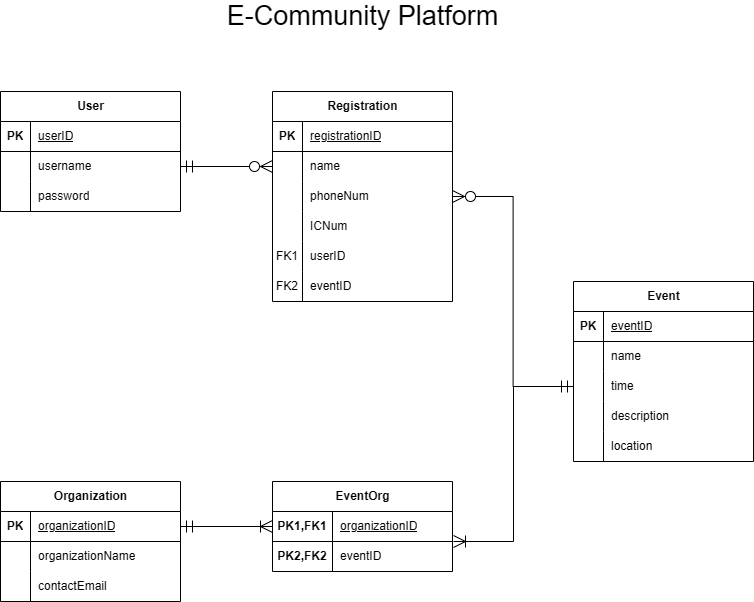

The diagram above was exported from draw.io. Its source (the exported page's mxGraphModel, read from the mxfile embedded in the PNG):
<mxGraphModel dx="2426" dy="1276" grid="1" gridSize="10" guides="1" tooltips="1" connect="1" arrows="1" fold="1" page="1" pageScale="1" pageWidth="1600" pageHeight="900" math="0" shadow="0">
  <root>
    <mxCell id="0" />
    <mxCell id="1" parent="0" />
    <mxCell id="2" parent="1" style="shape=table;startSize=30;container=1;collapsible=1;childLayout=tableLayout;fixedRows=1;rowLines=0;fontStyle=1;align=center;resizeLast=1;html=1;" value="&lt;span style=&quot;text-wrap-mode: wrap;&quot;&gt;Event&lt;/span&gt;" vertex="1">
      <mxGeometry height="180" width="180" x="1330" y="420" as="geometry" />
    </mxCell>
    <mxCell id="3" parent="2" style="shape=tableRow;horizontal=0;startSize=0;swimlaneHead=0;swimlaneBody=0;fillColor=none;collapsible=0;dropTarget=0;points=[[0,0.5],[1,0.5]];portConstraint=eastwest;top=0;left=0;right=0;bottom=1;" value="" vertex="1">
      <mxGeometry height="30" width="180" y="30" as="geometry" />
    </mxCell>
    <mxCell id="4" parent="3" style="shape=partialRectangle;connectable=0;fillColor=none;top=0;left=0;bottom=0;right=0;fontStyle=1;overflow=hidden;whiteSpace=wrap;html=1;" value="PK" vertex="1">
      <mxGeometry height="30" width="30" as="geometry">
        <mxRectangle height="30" width="30" as="alternateBounds" />
      </mxGeometry>
    </mxCell>
    <mxCell id="5" parent="3" style="shape=partialRectangle;connectable=0;fillColor=none;top=0;left=0;bottom=0;right=0;align=left;spacingLeft=6;fontStyle=5;overflow=hidden;whiteSpace=wrap;html=1;" value="&lt;span style=&quot;font-weight: 400;&quot;&gt;eventID&lt;/span&gt;" vertex="1">
      <mxGeometry height="30" width="150" x="30" as="geometry">
        <mxRectangle height="30" width="150" as="alternateBounds" />
      </mxGeometry>
    </mxCell>
    <mxCell id="6" parent="2" style="shape=tableRow;horizontal=0;startSize=0;swimlaneHead=0;swimlaneBody=0;fillColor=none;collapsible=0;dropTarget=0;points=[[0,0.5],[1,0.5]];portConstraint=eastwest;top=0;left=0;right=0;bottom=0;" value="" vertex="1">
      <mxGeometry height="30" width="180" y="60" as="geometry" />
    </mxCell>
    <mxCell id="7" parent="6" style="shape=partialRectangle;connectable=0;fillColor=none;top=0;left=0;bottom=0;right=0;editable=1;overflow=hidden;whiteSpace=wrap;html=1;" value="" vertex="1">
      <mxGeometry height="30" width="30" as="geometry">
        <mxRectangle height="30" width="30" as="alternateBounds" />
      </mxGeometry>
    </mxCell>
    <mxCell id="8" parent="6" style="shape=partialRectangle;connectable=0;fillColor=none;top=0;left=0;bottom=0;right=0;align=left;spacingLeft=6;overflow=hidden;whiteSpace=wrap;html=1;" value="name" vertex="1">
      <mxGeometry height="30" width="150" x="30" as="geometry">
        <mxRectangle height="30" width="150" as="alternateBounds" />
      </mxGeometry>
    </mxCell>
    <mxCell id="9" parent="2" style="shape=tableRow;horizontal=0;startSize=0;swimlaneHead=0;swimlaneBody=0;fillColor=none;collapsible=0;dropTarget=0;points=[[0,0.5],[1,0.5]];portConstraint=eastwest;top=0;left=0;right=0;bottom=0;" value="" vertex="1">
      <mxGeometry height="30" width="180" y="90" as="geometry" />
    </mxCell>
    <mxCell id="10" parent="9" style="shape=partialRectangle;connectable=0;fillColor=none;top=0;left=0;bottom=0;right=0;editable=1;overflow=hidden;whiteSpace=wrap;html=1;" value="" vertex="1">
      <mxGeometry height="30" width="30" as="geometry">
        <mxRectangle height="30" width="30" as="alternateBounds" />
      </mxGeometry>
    </mxCell>
    <mxCell id="11" parent="9" style="shape=partialRectangle;connectable=0;fillColor=none;top=0;left=0;bottom=0;right=0;align=left;spacingLeft=6;overflow=hidden;whiteSpace=wrap;html=1;" value="time" vertex="1">
      <mxGeometry height="30" width="150" x="30" as="geometry">
        <mxRectangle height="30" width="150" as="alternateBounds" />
      </mxGeometry>
    </mxCell>
    <mxCell id="12" parent="2" style="shape=tableRow;horizontal=0;startSize=0;swimlaneHead=0;swimlaneBody=0;fillColor=none;collapsible=0;dropTarget=0;points=[[0,0.5],[1,0.5]];portConstraint=eastwest;top=0;left=0;right=0;bottom=0;" value="" vertex="1">
      <mxGeometry height="30" width="180" y="120" as="geometry" />
    </mxCell>
    <mxCell id="13" parent="12" style="shape=partialRectangle;connectable=0;fillColor=none;top=0;left=0;bottom=0;right=0;editable=1;overflow=hidden;whiteSpace=wrap;html=1;" value="" vertex="1">
      <mxGeometry height="30" width="30" as="geometry">
        <mxRectangle height="30" width="30" as="alternateBounds" />
      </mxGeometry>
    </mxCell>
    <mxCell id="14" parent="12" style="shape=partialRectangle;connectable=0;fillColor=none;top=0;left=0;bottom=0;right=0;align=left;spacingLeft=6;overflow=hidden;whiteSpace=wrap;html=1;" value="description" vertex="1">
      <mxGeometry height="30" width="150" x="30" as="geometry">
        <mxRectangle height="30" width="150" as="alternateBounds" />
      </mxGeometry>
    </mxCell>
    <mxCell id="15" parent="2" style="shape=tableRow;horizontal=0;startSize=0;swimlaneHead=0;swimlaneBody=0;fillColor=none;collapsible=0;dropTarget=0;points=[[0,0.5],[1,0.5]];portConstraint=eastwest;top=0;left=0;right=0;bottom=0;" vertex="1">
      <mxGeometry height="30" width="180" y="150" as="geometry" />
    </mxCell>
    <mxCell id="16" parent="15" style="shape=partialRectangle;connectable=0;fillColor=none;top=0;left=0;bottom=0;right=0;editable=1;overflow=hidden;whiteSpace=wrap;html=1;" vertex="1">
      <mxGeometry height="30" width="30" as="geometry">
        <mxRectangle height="30" width="30" as="alternateBounds" />
      </mxGeometry>
    </mxCell>
    <mxCell id="17" parent="15" style="shape=partialRectangle;connectable=0;fillColor=none;top=0;left=0;bottom=0;right=0;align=left;spacingLeft=6;overflow=hidden;whiteSpace=wrap;html=1;" value="location" vertex="1">
      <mxGeometry height="30" width="150" x="30" as="geometry">
        <mxRectangle height="30" width="150" as="alternateBounds" />
      </mxGeometry>
    </mxCell>
    <mxCell id="18" parent="1" style="shape=table;startSize=30;container=1;collapsible=1;childLayout=tableLayout;fixedRows=1;rowLines=0;fontStyle=1;align=center;resizeLast=1;html=1;" value="EventOrg" vertex="1">
      <mxGeometry height="90" width="180" x="1029" y="620" as="geometry" />
    </mxCell>
    <mxCell id="19" parent="18" style="shape=tableRow;horizontal=0;startSize=0;swimlaneHead=0;swimlaneBody=0;fillColor=none;collapsible=0;dropTarget=0;points=[[0,0.5],[1,0.5]];portConstraint=eastwest;top=0;left=0;right=0;bottom=1;" value="" vertex="1">
      <mxGeometry height="30" width="180" y="30" as="geometry" />
    </mxCell>
    <mxCell id="20" parent="19" style="shape=partialRectangle;connectable=0;fillColor=none;top=0;left=0;bottom=0;right=0;fontStyle=1;overflow=hidden;whiteSpace=wrap;html=1;" value="PK1,FK1" vertex="1">
      <mxGeometry height="30" width="60" as="geometry">
        <mxRectangle height="30" width="60" as="alternateBounds" />
      </mxGeometry>
    </mxCell>
    <mxCell id="21" parent="19" style="shape=partialRectangle;connectable=0;fillColor=none;top=0;left=0;bottom=0;right=0;align=left;spacingLeft=6;fontStyle=5;overflow=hidden;whiteSpace=wrap;html=1;" value="&lt;span style=&quot;font-weight: 400;&quot;&gt;organizationID&lt;/span&gt;" vertex="1">
      <mxGeometry height="30" width="120" x="60" as="geometry">
        <mxRectangle height="30" width="120" as="alternateBounds" />
      </mxGeometry>
    </mxCell>
    <mxCell id="22" parent="18" style="shape=tableRow;horizontal=0;startSize=0;swimlaneHead=0;swimlaneBody=0;fillColor=none;collapsible=0;dropTarget=0;points=[[0,0.5],[1,0.5]];portConstraint=eastwest;top=0;left=0;right=0;bottom=0;" value="" vertex="1">
      <mxGeometry height="30" width="180" y="60" as="geometry" />
    </mxCell>
    <mxCell id="23" parent="22" style="shape=partialRectangle;connectable=0;fillColor=none;top=0;left=0;bottom=0;right=0;editable=1;overflow=hidden;whiteSpace=wrap;html=1;" value="&lt;span style=&quot;font-weight: 700;&quot;&gt;PK2,FK2&lt;/span&gt;" vertex="1">
      <mxGeometry height="30" width="60" as="geometry">
        <mxRectangle height="30" width="60" as="alternateBounds" />
      </mxGeometry>
    </mxCell>
    <mxCell id="24" parent="22" style="shape=partialRectangle;connectable=0;fillColor=none;top=0;left=0;bottom=0;right=0;align=left;spacingLeft=6;overflow=hidden;whiteSpace=wrap;html=1;" value="eventID" vertex="1">
      <mxGeometry height="30" width="120" x="60" as="geometry">
        <mxRectangle height="30" width="120" as="alternateBounds" />
      </mxGeometry>
    </mxCell>
    <mxCell id="25" parent="1" style="shape=table;startSize=30;container=1;collapsible=1;childLayout=tableLayout;fixedRows=1;rowLines=0;fontStyle=1;align=center;resizeLast=1;html=1;" value="Registration" vertex="1">
      <mxGeometry height="210" width="180" x="1029" y="230" as="geometry" />
    </mxCell>
    <mxCell id="26" parent="25" style="shape=tableRow;horizontal=0;startSize=0;swimlaneHead=0;swimlaneBody=0;fillColor=none;collapsible=0;dropTarget=0;points=[[0,0.5],[1,0.5]];portConstraint=eastwest;top=0;left=0;right=0;bottom=1;" value="" vertex="1">
      <mxGeometry height="30" width="180" y="30" as="geometry" />
    </mxCell>
    <mxCell id="27" parent="26" style="shape=partialRectangle;connectable=0;fillColor=none;top=0;left=0;bottom=0;right=0;fontStyle=1;overflow=hidden;whiteSpace=wrap;html=1;" value="PK" vertex="1">
      <mxGeometry height="30" width="30" as="geometry">
        <mxRectangle height="30" width="30" as="alternateBounds" />
      </mxGeometry>
    </mxCell>
    <mxCell id="28" parent="26" style="shape=partialRectangle;connectable=0;fillColor=none;top=0;left=0;bottom=0;right=0;align=left;spacingLeft=6;fontStyle=5;overflow=hidden;whiteSpace=wrap;html=1;" value="&lt;span style=&quot;font-weight: 400;&quot;&gt;registrationID&lt;/span&gt;" vertex="1">
      <mxGeometry height="30" width="150" x="30" as="geometry">
        <mxRectangle height="30" width="150" as="alternateBounds" />
      </mxGeometry>
    </mxCell>
    <mxCell id="29" parent="25" style="shape=tableRow;horizontal=0;startSize=0;swimlaneHead=0;swimlaneBody=0;fillColor=none;collapsible=0;dropTarget=0;points=[[0,0.5],[1,0.5]];portConstraint=eastwest;top=0;left=0;right=0;bottom=0;" value="" vertex="1">
      <mxGeometry height="30" width="180" y="60" as="geometry" />
    </mxCell>
    <mxCell id="30" parent="29" style="shape=partialRectangle;connectable=0;fillColor=none;top=0;left=0;bottom=0;right=0;editable=1;overflow=hidden;whiteSpace=wrap;html=1;" value="" vertex="1">
      <mxGeometry height="30" width="30" as="geometry">
        <mxRectangle height="30" width="30" as="alternateBounds" />
      </mxGeometry>
    </mxCell>
    <mxCell id="31" parent="29" style="shape=partialRectangle;connectable=0;fillColor=none;top=0;left=0;bottom=0;right=0;align=left;spacingLeft=6;overflow=hidden;whiteSpace=wrap;html=1;" value="name" vertex="1">
      <mxGeometry height="30" width="150" x="30" as="geometry">
        <mxRectangle height="30" width="150" as="alternateBounds" />
      </mxGeometry>
    </mxCell>
    <mxCell id="32" parent="25" style="shape=tableRow;horizontal=0;startSize=0;swimlaneHead=0;swimlaneBody=0;fillColor=none;collapsible=0;dropTarget=0;points=[[0,0.5],[1,0.5]];portConstraint=eastwest;top=0;left=0;right=0;bottom=0;" value="" vertex="1">
      <mxGeometry height="30" width="180" y="90" as="geometry" />
    </mxCell>
    <mxCell id="33" parent="32" style="shape=partialRectangle;connectable=0;fillColor=none;top=0;left=0;bottom=0;right=0;editable=1;overflow=hidden;whiteSpace=wrap;html=1;" value="" vertex="1">
      <mxGeometry height="30" width="30" as="geometry">
        <mxRectangle height="30" width="30" as="alternateBounds" />
      </mxGeometry>
    </mxCell>
    <mxCell id="34" parent="32" style="shape=partialRectangle;connectable=0;fillColor=none;top=0;left=0;bottom=0;right=0;align=left;spacingLeft=6;overflow=hidden;whiteSpace=wrap;html=1;" value="phoneNum" vertex="1">
      <mxGeometry height="30" width="150" x="30" as="geometry">
        <mxRectangle height="30" width="150" as="alternateBounds" />
      </mxGeometry>
    </mxCell>
    <mxCell id="35" parent="25" style="shape=tableRow;horizontal=0;startSize=0;swimlaneHead=0;swimlaneBody=0;fillColor=none;collapsible=0;dropTarget=0;points=[[0,0.5],[1,0.5]];portConstraint=eastwest;top=0;left=0;right=0;bottom=0;" value="" vertex="1">
      <mxGeometry height="30" width="180" y="120" as="geometry" />
    </mxCell>
    <mxCell id="36" parent="35" style="shape=partialRectangle;connectable=0;fillColor=none;top=0;left=0;bottom=0;right=0;editable=1;overflow=hidden;whiteSpace=wrap;html=1;" value="" vertex="1">
      <mxGeometry height="30" width="30" as="geometry">
        <mxRectangle height="30" width="30" as="alternateBounds" />
      </mxGeometry>
    </mxCell>
    <mxCell id="37" parent="35" style="shape=partialRectangle;connectable=0;fillColor=none;top=0;left=0;bottom=0;right=0;align=left;spacingLeft=6;overflow=hidden;whiteSpace=wrap;html=1;" value="ICNum" vertex="1">
      <mxGeometry height="30" width="150" x="30" as="geometry">
        <mxRectangle height="30" width="150" as="alternateBounds" />
      </mxGeometry>
    </mxCell>
    <mxCell id="38" parent="25" style="shape=tableRow;horizontal=0;startSize=0;swimlaneHead=0;swimlaneBody=0;fillColor=none;collapsible=0;dropTarget=0;points=[[0,0.5],[1,0.5]];portConstraint=eastwest;top=0;left=0;right=0;bottom=0;" vertex="1">
      <mxGeometry height="30" width="180" y="150" as="geometry" />
    </mxCell>
    <mxCell id="39" parent="38" style="shape=partialRectangle;connectable=0;fillColor=none;top=0;left=0;bottom=0;right=0;editable=1;overflow=hidden;whiteSpace=wrap;html=1;" value="FK1" vertex="1">
      <mxGeometry height="30" width="30" as="geometry">
        <mxRectangle height="30" width="30" as="alternateBounds" />
      </mxGeometry>
    </mxCell>
    <mxCell id="40" parent="38" style="shape=partialRectangle;connectable=0;fillColor=none;top=0;left=0;bottom=0;right=0;align=left;spacingLeft=6;overflow=hidden;whiteSpace=wrap;html=1;" value="userID" vertex="1">
      <mxGeometry height="30" width="150" x="30" as="geometry">
        <mxRectangle height="30" width="150" as="alternateBounds" />
      </mxGeometry>
    </mxCell>
    <mxCell id="41" parent="25" style="shape=tableRow;horizontal=0;startSize=0;swimlaneHead=0;swimlaneBody=0;fillColor=none;collapsible=0;dropTarget=0;points=[[0,0.5],[1,0.5]];portConstraint=eastwest;top=0;left=0;right=0;bottom=0;" vertex="1">
      <mxGeometry height="30" width="180" y="180" as="geometry" />
    </mxCell>
    <mxCell id="42" parent="41" style="shape=partialRectangle;connectable=0;fillColor=none;top=0;left=0;bottom=0;right=0;editable=1;overflow=hidden;whiteSpace=wrap;html=1;" value="FK2" vertex="1">
      <mxGeometry height="30" width="30" as="geometry">
        <mxRectangle height="30" width="30" as="alternateBounds" />
      </mxGeometry>
    </mxCell>
    <mxCell id="43" parent="41" style="shape=partialRectangle;connectable=0;fillColor=none;top=0;left=0;bottom=0;right=0;align=left;spacingLeft=6;overflow=hidden;whiteSpace=wrap;html=1;" value="eventID" vertex="1">
      <mxGeometry height="30" width="150" x="30" as="geometry">
        <mxRectangle height="30" width="150" as="alternateBounds" />
      </mxGeometry>
    </mxCell>
    <mxCell id="44" parent="1" style="shape=table;startSize=30;container=1;collapsible=1;childLayout=tableLayout;fixedRows=1;rowLines=0;fontStyle=1;align=center;resizeLast=1;html=1;" value="Organization" vertex="1">
      <mxGeometry height="120" width="180" x="757" y="620" as="geometry" />
    </mxCell>
    <mxCell id="45" parent="44" style="shape=tableRow;horizontal=0;startSize=0;swimlaneHead=0;swimlaneBody=0;fillColor=none;collapsible=0;dropTarget=0;points=[[0,0.5],[1,0.5]];portConstraint=eastwest;top=0;left=0;right=0;bottom=1;" value="" vertex="1">
      <mxGeometry height="30" width="180" y="30" as="geometry" />
    </mxCell>
    <mxCell id="46" parent="45" style="shape=partialRectangle;connectable=0;fillColor=none;top=0;left=0;bottom=0;right=0;fontStyle=1;overflow=hidden;whiteSpace=wrap;html=1;" value="PK" vertex="1">
      <mxGeometry height="30" width="30" as="geometry">
        <mxRectangle height="30" width="30" as="alternateBounds" />
      </mxGeometry>
    </mxCell>
    <mxCell id="47" parent="45" style="shape=partialRectangle;connectable=0;fillColor=none;top=0;left=0;bottom=0;right=0;align=left;spacingLeft=6;fontStyle=5;overflow=hidden;whiteSpace=wrap;html=1;" value="&lt;span style=&quot;font-weight: 400;&quot;&gt;organizationID&lt;/span&gt;" vertex="1">
      <mxGeometry height="30" width="150" x="30" as="geometry">
        <mxRectangle height="30" width="150" as="alternateBounds" />
      </mxGeometry>
    </mxCell>
    <mxCell id="48" parent="44" style="shape=tableRow;horizontal=0;startSize=0;swimlaneHead=0;swimlaneBody=0;fillColor=none;collapsible=0;dropTarget=0;points=[[0,0.5],[1,0.5]];portConstraint=eastwest;top=0;left=0;right=0;bottom=0;" value="" vertex="1">
      <mxGeometry height="30" width="180" y="60" as="geometry" />
    </mxCell>
    <mxCell id="49" parent="48" style="shape=partialRectangle;connectable=0;fillColor=none;top=0;left=0;bottom=0;right=0;editable=1;overflow=hidden;whiteSpace=wrap;html=1;" value="" vertex="1">
      <mxGeometry height="30" width="30" as="geometry">
        <mxRectangle height="30" width="30" as="alternateBounds" />
      </mxGeometry>
    </mxCell>
    <mxCell id="50" parent="48" style="shape=partialRectangle;connectable=0;fillColor=none;top=0;left=0;bottom=0;right=0;align=left;spacingLeft=6;overflow=hidden;whiteSpace=wrap;html=1;" value="organizationName" vertex="1">
      <mxGeometry height="30" width="150" x="30" as="geometry">
        <mxRectangle height="30" width="150" as="alternateBounds" />
      </mxGeometry>
    </mxCell>
    <mxCell id="51" parent="44" style="shape=tableRow;horizontal=0;startSize=0;swimlaneHead=0;swimlaneBody=0;fillColor=none;collapsible=0;dropTarget=0;points=[[0,0.5],[1,0.5]];portConstraint=eastwest;top=0;left=0;right=0;bottom=0;" value="" vertex="1">
      <mxGeometry height="30" width="180" y="90" as="geometry" />
    </mxCell>
    <mxCell id="52" parent="51" style="shape=partialRectangle;connectable=0;fillColor=none;top=0;left=0;bottom=0;right=0;editable=1;overflow=hidden;whiteSpace=wrap;html=1;" value="" vertex="1">
      <mxGeometry height="30" width="30" as="geometry">
        <mxRectangle height="30" width="30" as="alternateBounds" />
      </mxGeometry>
    </mxCell>
    <mxCell id="53" parent="51" style="shape=partialRectangle;connectable=0;fillColor=none;top=0;left=0;bottom=0;right=0;align=left;spacingLeft=6;overflow=hidden;whiteSpace=wrap;html=1;" value="contactEmail" vertex="1">
      <mxGeometry height="30" width="150" x="30" as="geometry">
        <mxRectangle height="30" width="150" as="alternateBounds" />
      </mxGeometry>
    </mxCell>
    <mxCell id="54" parent="1" style="shape=table;startSize=30;container=1;collapsible=1;childLayout=tableLayout;fixedRows=1;rowLines=0;fontStyle=1;align=center;resizeLast=1;html=1;" value="User" vertex="1">
      <mxGeometry height="120" width="180" x="757" y="230" as="geometry" />
    </mxCell>
    <mxCell id="55" parent="54" style="shape=tableRow;horizontal=0;startSize=0;swimlaneHead=0;swimlaneBody=0;fillColor=none;collapsible=0;dropTarget=0;points=[[0,0.5],[1,0.5]];portConstraint=eastwest;top=0;left=0;right=0;bottom=1;" value="" vertex="1">
      <mxGeometry height="30" width="180" y="30" as="geometry" />
    </mxCell>
    <mxCell id="56" parent="55" style="shape=partialRectangle;connectable=0;fillColor=none;top=0;left=0;bottom=0;right=0;fontStyle=1;overflow=hidden;whiteSpace=wrap;html=1;" value="PK" vertex="1">
      <mxGeometry height="30" width="30" as="geometry">
        <mxRectangle height="30" width="30" as="alternateBounds" />
      </mxGeometry>
    </mxCell>
    <mxCell id="57" parent="55" style="shape=partialRectangle;connectable=0;fillColor=none;top=0;left=0;bottom=0;right=0;align=left;spacingLeft=6;fontStyle=5;overflow=hidden;whiteSpace=wrap;html=1;" value="&lt;span style=&quot;font-weight: 400;&quot;&gt;userID&lt;/span&gt;" vertex="1">
      <mxGeometry height="30" width="150" x="30" as="geometry">
        <mxRectangle height="30" width="150" as="alternateBounds" />
      </mxGeometry>
    </mxCell>
    <mxCell id="58" parent="54" style="shape=tableRow;horizontal=0;startSize=0;swimlaneHead=0;swimlaneBody=0;fillColor=none;collapsible=0;dropTarget=0;points=[[0,0.5],[1,0.5]];portConstraint=eastwest;top=0;left=0;right=0;bottom=0;" value="" vertex="1">
      <mxGeometry height="30" width="180" y="60" as="geometry" />
    </mxCell>
    <mxCell id="59" parent="58" style="shape=partialRectangle;connectable=0;fillColor=none;top=0;left=0;bottom=0;right=0;editable=1;overflow=hidden;whiteSpace=wrap;html=1;" value="" vertex="1">
      <mxGeometry height="30" width="30" as="geometry">
        <mxRectangle height="30" width="30" as="alternateBounds" />
      </mxGeometry>
    </mxCell>
    <mxCell id="60" parent="58" style="shape=partialRectangle;connectable=0;fillColor=none;top=0;left=0;bottom=0;right=0;align=left;spacingLeft=6;overflow=hidden;whiteSpace=wrap;html=1;" value="username" vertex="1">
      <mxGeometry height="30" width="150" x="30" as="geometry">
        <mxRectangle height="30" width="150" as="alternateBounds" />
      </mxGeometry>
    </mxCell>
    <mxCell id="61" parent="54" style="shape=tableRow;horizontal=0;startSize=0;swimlaneHead=0;swimlaneBody=0;fillColor=none;collapsible=0;dropTarget=0;points=[[0,0.5],[1,0.5]];portConstraint=eastwest;top=0;left=0;right=0;bottom=0;" value="" vertex="1">
      <mxGeometry height="30" width="180" y="90" as="geometry" />
    </mxCell>
    <mxCell id="62" parent="61" style="shape=partialRectangle;connectable=0;fillColor=none;top=0;left=0;bottom=0;right=0;editable=1;overflow=hidden;whiteSpace=wrap;html=1;" value="" vertex="1">
      <mxGeometry height="30" width="30" as="geometry">
        <mxRectangle height="30" width="30" as="alternateBounds" />
      </mxGeometry>
    </mxCell>
    <mxCell id="63" parent="61" style="shape=partialRectangle;connectable=0;fillColor=none;top=0;left=0;bottom=0;right=0;align=left;spacingLeft=6;overflow=hidden;whiteSpace=wrap;html=1;" value="password" vertex="1">
      <mxGeometry height="30" width="150" x="30" as="geometry">
        <mxRectangle height="30" width="150" as="alternateBounds" />
      </mxGeometry>
    </mxCell>
    <mxCell id="64" edge="1" parent="1" source="9" style="edgeStyle=orthogonalEdgeStyle;rounded=0;orthogonalLoop=1;jettySize=auto;html=1;exitX=0;exitY=0.5;exitDx=0;exitDy=0;entryX=1;entryY=0.5;entryDx=0;entryDy=0;endArrow=ERzeroToMany;endFill=0;startArrow=ERmandOne;startFill=0;endSize=10;startSize=10;" target="32">
      <mxGeometry relative="1" as="geometry" />
    </mxCell>
    <mxCell id="65" edge="1" parent="1" source="9" style="edgeStyle=orthogonalEdgeStyle;rounded=0;orthogonalLoop=1;jettySize=auto;html=1;endArrow=ERoneToMany;endFill=0;startSize=10;endSize=10;">
      <mxGeometry relative="1" as="geometry">
        <Array as="points">
          <mxPoint x="1270" y="525" />
          <mxPoint x="1270" y="680" />
        </Array>
        <mxPoint x="1210" y="680" as="targetPoint" />
      </mxGeometry>
    </mxCell>
    <mxCell id="66" edge="1" parent="1" source="45" style="edgeStyle=orthogonalEdgeStyle;rounded=0;orthogonalLoop=1;jettySize=auto;html=1;entryX=0;entryY=0.5;entryDx=0;entryDy=0;endArrow=ERoneToMany;endFill=0;startArrow=ERmandOne;startFill=0;startSize=10;endSize=10;" target="19">
      <mxGeometry relative="1" as="geometry" />
    </mxCell>
    <mxCell id="67" edge="1" parent="1" source="58" style="edgeStyle=orthogonalEdgeStyle;rounded=0;orthogonalLoop=1;jettySize=auto;html=1;entryX=0;entryY=0.5;entryDx=0;entryDy=0;endArrow=ERzeroToMany;endFill=0;endSize=10;startArrow=ERmandOne;startFill=0;startSize=10;" target="29">
      <mxGeometry relative="1" as="geometry" />
    </mxCell>
    <mxCell id="68" parent="1" style="text;html=1;whiteSpace=wrap;strokeColor=none;fillColor=none;align=center;verticalAlign=middle;rounded=0;fontSize=27;" value="E-Community Platform" vertex="1">
      <mxGeometry height="30" width="301" x="968.5" y="140" as="geometry" />
    </mxCell>
  </root>
</mxGraphModel>